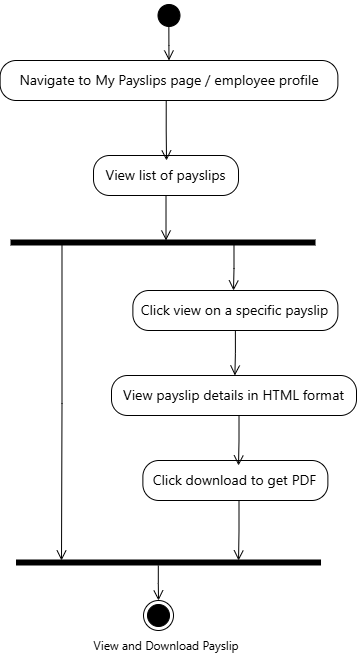

The diagram above was exported from draw.io. Its source (the exported page's mxGraphModel, read from the mxfile embedded in the PNG):
<mxGraphModel dx="1042" dy="626" grid="1" gridSize="10" guides="1" tooltips="1" connect="1" arrows="1" fold="1" page="1" pageScale="1" pageWidth="850" pageHeight="1100" math="0" shadow="0">
  <root>
    <mxCell id="0" />
    <mxCell id="1" parent="0" />
    <mxCell id="B_fRDvr-v-XEUfPjspGI-1" value="" style="ellipse;html=1;shape=startState;fillColor=#000000;strokeColor=#000000;" parent="1" vertex="1">
      <mxGeometry x="442.5" y="80" width="30" height="30" as="geometry" />
    </mxCell>
    <mxCell id="B_fRDvr-v-XEUfPjspGI-2" value="" style="edgeStyle=orthogonalEdgeStyle;html=1;verticalAlign=bottom;endArrow=open;endSize=8;strokeColor=#000000;rounded=0;exitX=0.495;exitY=0.793;exitDx=0;exitDy=0;exitPerimeter=0;" parent="1" source="B_fRDvr-v-XEUfPjspGI-1" edge="1">
      <mxGeometry relative="1" as="geometry">
        <mxPoint x="457.5" y="140" as="targetPoint" />
      </mxGeometry>
    </mxCell>
    <mxCell id="B_fRDvr-v-XEUfPjspGI-7" value="" style="shape=line;html=1;strokeWidth=6;" parent="1" vertex="1">
      <mxGeometry x="299.52" y="320" width="305" height="5" as="geometry" />
    </mxCell>
    <mxCell id="B_fRDvr-v-XEUfPjspGI-8" value="" style="edgeStyle=orthogonalEdgeStyle;html=1;verticalAlign=bottom;endArrow=open;endSize=8;rounded=0;entryX=0.5;entryY=0;entryDx=0;entryDy=0;" parent="1" target="B_fRDvr-v-XEUfPjspGI-22" edge="1">
      <mxGeometry relative="1" as="geometry">
        <mxPoint x="447.09000000000003" y="680" as="targetPoint" />
        <mxPoint x="446.81000000000006" y="645" as="sourcePoint" />
      </mxGeometry>
    </mxCell>
    <mxCell id="B_fRDvr-v-XEUfPjspGI-10" value="&lt;span style=&quot;font-family: &amp;quot;Anthropic Sans&amp;quot;, -apple-system, BlinkMacSystemFont, &amp;quot;Segoe UI&amp;quot;, sans-serif; text-align: start; text-wrap-mode: nowrap;&quot;&gt;Navigate to My Payslips page / employee profile&lt;/span&gt;" style="rounded=1;whiteSpace=wrap;html=1;arcSize=40;fontSize=14;verticalAlign=middle;" parent="1" vertex="1">
      <mxGeometry x="288.63" y="140" width="337.75" height="40" as="geometry" />
    </mxCell>
    <mxCell id="B_fRDvr-v-XEUfPjspGI-14" value="&lt;span style=&quot;font-family: &amp;quot;Anthropic Sans&amp;quot;, -apple-system, BlinkMacSystemFont, &amp;quot;Segoe UI&amp;quot;, sans-serif; text-align: start; text-wrap-mode: nowrap;&quot;&gt;View list of payslips&lt;/span&gt;" style="rounded=1;whiteSpace=wrap;html=1;arcSize=40;fontSize=14;verticalAlign=middle;" parent="1" vertex="1">
      <mxGeometry x="382.01" y="235" width="145" height="40" as="geometry" />
    </mxCell>
    <mxCell id="B_fRDvr-v-XEUfPjspGI-19" value="" style="edgeStyle=orthogonalEdgeStyle;html=1;verticalAlign=bottom;endArrow=open;endSize=8;rounded=0;entryX=0.5;entryY=0;entryDx=0;entryDy=0;" parent="1" edge="1">
      <mxGeometry relative="1" as="geometry">
        <mxPoint x="455.01" y="240" as="targetPoint" />
        <mxPoint x="454.72" y="180" as="sourcePoint" />
      </mxGeometry>
    </mxCell>
    <mxCell id="B_fRDvr-v-XEUfPjspGI-22" value="" style="ellipse;html=1;shape=endState;fillColor=#000000;" parent="1" vertex="1">
      <mxGeometry x="432.01" y="680" width="30" height="30" as="geometry" />
    </mxCell>
    <mxCell id="B_fRDvr-v-XEUfPjspGI-23" value="&lt;span style=&quot;font-family: &amp;quot;Anthropic Sans&amp;quot;, -apple-system, BlinkMacSystemFont, &amp;quot;Segoe UI&amp;quot;, sans-serif; text-align: start; text-wrap-mode: nowrap;&quot;&gt;View and Download Payslip&lt;/span&gt;" style="text;html=1;whiteSpace=wrap;strokeColor=none;fillColor=none;align=center;verticalAlign=middle;rounded=0;" parent="1" vertex="1">
      <mxGeometry x="424.51" y="710" width="60" height="30" as="geometry" />
    </mxCell>
    <mxCell id="B_fRDvr-v-XEUfPjspGI-25" value="&lt;span style=&quot;font-family: &amp;quot;Anthropic Sans&amp;quot;, -apple-system, BlinkMacSystemFont, &amp;quot;Segoe UI&amp;quot;, sans-serif; text-align: start; text-wrap-mode: nowrap;&quot;&gt;Click view on a specific payslip&lt;/span&gt;" style="rounded=1;whiteSpace=wrap;html=1;arcSize=40;fontSize=14;verticalAlign=middle;" parent="1" vertex="1">
      <mxGeometry x="421.38" y="370" width="205" height="40" as="geometry" />
    </mxCell>
    <mxCell id="B_fRDvr-v-XEUfPjspGI-26" value="&lt;span style=&quot;font-family: &amp;quot;Anthropic Sans&amp;quot;, -apple-system, BlinkMacSystemFont, &amp;quot;Segoe UI&amp;quot;, sans-serif; text-align: start; text-wrap-mode: nowrap;&quot;&gt;View payslip details in HTML format&lt;/span&gt;" style="rounded=1;whiteSpace=wrap;html=1;arcSize=40;fontSize=14;verticalAlign=middle;" parent="1" vertex="1">
      <mxGeometry x="400" y="455" width="245" height="40" as="geometry" />
    </mxCell>
    <mxCell id="B_fRDvr-v-XEUfPjspGI-27" value="&lt;span style=&quot;font-family: &amp;quot;Anthropic Sans&amp;quot;, -apple-system, BlinkMacSystemFont, &amp;quot;Segoe UI&amp;quot;, sans-serif; text-align: start; text-wrap-mode: nowrap;&quot;&gt;Click download to get PDF&lt;/span&gt;" style="rounded=1;whiteSpace=wrap;html=1;arcSize=40;fontSize=14;verticalAlign=middle;" parent="1" vertex="1">
      <mxGeometry x="431.38" y="540" width="185" height="40" as="geometry" />
    </mxCell>
    <mxCell id="B_fRDvr-v-XEUfPjspGI-29" value="" style="edgeStyle=orthogonalEdgeStyle;html=1;verticalAlign=bottom;endArrow=open;endSize=8;strokeColor=#000000;rounded=0;exitX=0.5;exitY=1;exitDx=0;exitDy=0;" parent="1" source="B_fRDvr-v-XEUfPjspGI-14" edge="1">
      <mxGeometry relative="1" as="geometry">
        <mxPoint x="454.51" y="320" as="targetPoint" />
        <mxPoint x="454.01" y="284" as="sourcePoint" />
      </mxGeometry>
    </mxCell>
    <mxCell id="B_fRDvr-v-XEUfPjspGI-30" value="" style="edgeStyle=orthogonalEdgeStyle;html=1;verticalAlign=bottom;endArrow=open;endSize=8;strokeColor=#000000;rounded=0;exitX=0.5;exitY=1;exitDx=0;exitDy=0;" parent="1" edge="1">
      <mxGeometry relative="1" as="geometry">
        <mxPoint x="523.38" y="455" as="targetPoint" />
        <mxPoint x="523.88" y="410" as="sourcePoint" />
      </mxGeometry>
    </mxCell>
    <mxCell id="I4Jj52ks9421yGNzw7nq-1" value="" style="edgeStyle=orthogonalEdgeStyle;html=1;verticalAlign=bottom;endArrow=open;endSize=8;strokeColor=#000000;rounded=0;exitX=0.5;exitY=1;exitDx=0;exitDy=0;" parent="1" edge="1">
      <mxGeometry relative="1" as="geometry">
        <mxPoint x="522" y="370" as="targetPoint" />
        <mxPoint x="522.49" y="325" as="sourcePoint" />
      </mxGeometry>
    </mxCell>
    <mxCell id="I4Jj52ks9421yGNzw7nq-2" value="" style="edgeStyle=orthogonalEdgeStyle;html=1;verticalAlign=bottom;endArrow=open;endSize=8;strokeColor=#000000;rounded=0;exitX=0.5;exitY=1;exitDx=0;exitDy=0;" parent="1" edge="1">
      <mxGeometry relative="1" as="geometry">
        <mxPoint x="350" y="640" as="targetPoint" />
        <mxPoint x="350.49" y="325" as="sourcePoint" />
      </mxGeometry>
    </mxCell>
    <mxCell id="I4Jj52ks9421yGNzw7nq-4" value="&lt;span style=&quot;color: rgba(0, 0, 0, 0); font-family: monospace; font-size: 0px; text-align: start; background-color: rgb(236, 236, 236);&quot;&gt;%3CmxGraphModel%3E%3Croot%3E%3CmxCell%20id%3D%220%22%2F%3E%3CmxCell%20id%3D%221%22%20parent%3D%220%22%2F%3E%3CmxCell%20id%3D%222%22%20value%3D%22%22%20style%3D%22shape%3Dline%3Bhtml%3D1%3BstrokeWidth%3D6%3B%22%20vertex%3D%221%22%20parent%3D%221%22%3E%3CmxGeometry%20x%3D%22299.52%22%20y%3D%22320%22%20width%3D%22305%22%20height%3D%225%22%20as%3D%22geometry%22%2F%3E%3C%2FmxCell%3E%3C%2Froot%3E%3C%2FmxGraphModel%3E&lt;/span&gt;" style="edgeStyle=orthogonalEdgeStyle;html=1;verticalAlign=bottom;endArrow=open;endSize=8;strokeColor=#000000;rounded=0;exitX=0.5;exitY=1;exitDx=0;exitDy=0;" parent="1" edge="1">
      <mxGeometry relative="1" as="geometry">
        <mxPoint x="527.01" y="545" as="targetPoint" />
        <mxPoint x="527.51" y="495" as="sourcePoint" />
      </mxGeometry>
    </mxCell>
    <mxCell id="I4Jj52ks9421yGNzw7nq-5" value="" style="shape=line;html=1;strokeWidth=6;" parent="1" vertex="1">
      <mxGeometry x="305.01" y="640" width="305" height="5" as="geometry" />
    </mxCell>
    <mxCell id="I4Jj52ks9421yGNzw7nq-6" value="" style="edgeStyle=orthogonalEdgeStyle;html=1;verticalAlign=bottom;endArrow=open;endSize=8;strokeColor=#000000;rounded=0;exitX=0.5;exitY=1;exitDx=0;exitDy=0;entryX=0.728;entryY=0;entryDx=0;entryDy=0;entryPerimeter=0;" parent="1" target="I4Jj52ks9421yGNzw7nq-5" edge="1">
      <mxGeometry relative="1" as="geometry">
        <mxPoint x="527.01" y="625" as="targetPoint" />
        <mxPoint x="527.5" y="580" as="sourcePoint" />
      </mxGeometry>
    </mxCell>
  </root>
</mxGraphModel>